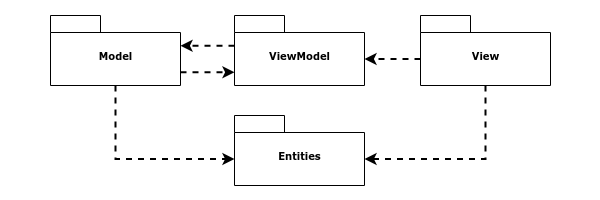

The diagram above was exported from draw.io. Its source (the exported page's mxGraphModel, read from the mxfile embedded in the PNG):
<mxGraphModel dx="1422" dy="814" grid="1" gridSize="10" guides="1" tooltips="1" connect="1" arrows="1" fold="1" page="1" pageScale="1" pageWidth="600" pageHeight="200" background="none" math="0" shadow="0">
  <root>
    <mxCell id="0" />
    <mxCell id="1" parent="0" />
    <mxCell id="6e0c8c40b5770093-6" value="" style="group" parent="1" vertex="1" connectable="0">
      <mxGeometry x="50" y="15" width="130" height="70" as="geometry" />
    </mxCell>
    <mxCell id="6e0c8c40b5770093-4" value="Model" style="shape=folder;fontStyle=1;spacingTop=10;tabWidth=50;tabHeight=17;tabPosition=left;html=1;rounded=0;shadow=0;comic=0;labelBackgroundColor=none;strokeWidth=1;fontFamily=Verdana;fontSize=10;align=center;" parent="6e0c8c40b5770093-6" vertex="1">
      <mxGeometry width="130" height="70" as="geometry" />
    </mxCell>
    <mxCell id="CXcy0tSURZ8-9pM-f4zE-1" value="ViewModel" style="shape=folder;fontStyle=1;spacingTop=10;tabWidth=50;tabHeight=17;tabPosition=left;html=1;rounded=0;shadow=0;comic=0;labelBackgroundColor=none;strokeWidth=1;fontFamily=Verdana;fontSize=10;align=center;" vertex="1" parent="1">
      <mxGeometry x="234" y="15" width="130" height="70" as="geometry" />
    </mxCell>
    <mxCell id="CXcy0tSURZ8-9pM-f4zE-3" style="edgeStyle=orthogonalEdgeStyle;rounded=0;orthogonalLoop=1;jettySize=auto;html=1;exitX=0;exitY=0;exitDx=0;exitDy=43.5;exitPerimeter=0;entryX=0;entryY=0;entryDx=130;entryDy=43.5;entryPerimeter=0;dashed=1;strokeWidth=2;" edge="1" parent="1" source="CXcy0tSURZ8-9pM-f4zE-2" target="CXcy0tSURZ8-9pM-f4zE-1">
      <mxGeometry relative="1" as="geometry" />
    </mxCell>
    <mxCell id="CXcy0tSURZ8-9pM-f4zE-2" value="View" style="shape=folder;fontStyle=1;spacingTop=10;tabWidth=50;tabHeight=17;tabPosition=left;html=1;rounded=0;shadow=0;comic=0;labelBackgroundColor=none;strokeWidth=1;fontFamily=Verdana;fontSize=10;align=center;" vertex="1" parent="1">
      <mxGeometry x="420" y="15" width="130" height="70" as="geometry" />
    </mxCell>
    <mxCell id="CXcy0tSURZ8-9pM-f4zE-4" style="edgeStyle=orthogonalEdgeStyle;rounded=0;orthogonalLoop=1;jettySize=auto;html=1;exitX=0;exitY=0;exitDx=0;exitDy=30.25;exitPerimeter=0;entryX=0;entryY=0;entryDx=130;entryDy=30.25;entryPerimeter=0;dashed=1;strokeWidth=2;" edge="1" parent="1" source="CXcy0tSURZ8-9pM-f4zE-1" target="6e0c8c40b5770093-4">
      <mxGeometry relative="1" as="geometry">
        <mxPoint x="430" y="68.5" as="sourcePoint" />
        <mxPoint x="374" y="68.5" as="targetPoint" />
      </mxGeometry>
    </mxCell>
    <mxCell id="CXcy0tSURZ8-9pM-f4zE-5" style="edgeStyle=orthogonalEdgeStyle;rounded=0;orthogonalLoop=1;jettySize=auto;html=1;exitX=0;exitY=0;exitDx=130;exitDy=56.75;exitPerimeter=0;entryX=0;entryY=0;entryDx=0;entryDy=56.75;entryPerimeter=0;dashed=1;strokeWidth=2;" edge="1" parent="1" source="6e0c8c40b5770093-4" target="CXcy0tSURZ8-9pM-f4zE-1">
      <mxGeometry relative="1" as="geometry">
        <mxPoint x="244" y="55.250000000000114" as="sourcePoint" />
        <mxPoint x="190" y="55.250000000000114" as="targetPoint" />
      </mxGeometry>
    </mxCell>
    <mxCell id="CXcy0tSURZ8-9pM-f4zE-6" value="Entities" style="shape=folder;fontStyle=1;spacingTop=10;tabWidth=50;tabHeight=17;tabPosition=left;html=1;rounded=0;shadow=0;comic=0;labelBackgroundColor=none;strokeWidth=1;fontFamily=Verdana;fontSize=10;align=center;" vertex="1" parent="1">
      <mxGeometry x="234" y="115" width="130" height="70" as="geometry" />
    </mxCell>
    <mxCell id="CXcy0tSURZ8-9pM-f4zE-7" style="edgeStyle=orthogonalEdgeStyle;rounded=0;orthogonalLoop=1;jettySize=auto;html=1;exitX=0.5;exitY=1;exitDx=0;exitDy=0;exitPerimeter=0;dashed=1;strokeWidth=2;entryX=0;entryY=0;entryDx=130;entryDy=43.5;entryPerimeter=0;" edge="1" parent="1" source="CXcy0tSURZ8-9pM-f4zE-2" target="CXcy0tSURZ8-9pM-f4zE-6">
      <mxGeometry relative="1" as="geometry">
        <mxPoint x="430.0000000000002" y="68.5" as="sourcePoint" />
        <mxPoint x="380" y="130" as="targetPoint" />
      </mxGeometry>
    </mxCell>
    <mxCell id="CXcy0tSURZ8-9pM-f4zE-8" style="edgeStyle=orthogonalEdgeStyle;rounded=0;orthogonalLoop=1;jettySize=auto;html=1;entryX=0;entryY=0;entryDx=0;entryDy=43.5;entryPerimeter=0;dashed=1;strokeWidth=2;exitX=0.5;exitY=1;exitDx=0;exitDy=0;exitPerimeter=0;" edge="1" parent="1" source="6e0c8c40b5770093-4" target="CXcy0tSURZ8-9pM-f4zE-6">
      <mxGeometry relative="1" as="geometry">
        <mxPoint x="170" y="100" as="sourcePoint" />
        <mxPoint x="495.0000000000002" y="95" as="targetPoint" />
      </mxGeometry>
    </mxCell>
  </root>
</mxGraphModel>